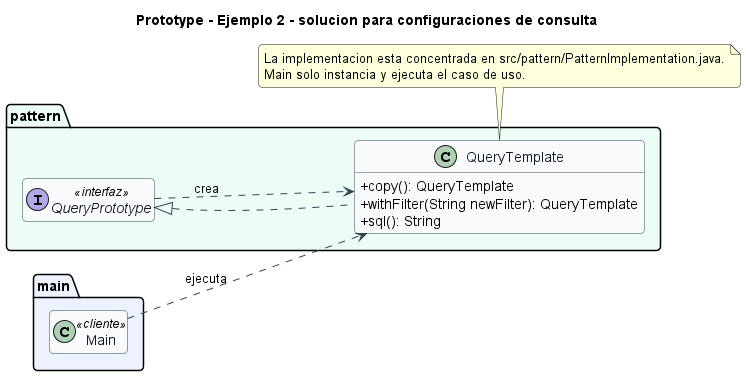

The diagram above was rendered by PlantUML. Its source (embedded in the PNG):
@startuml
title Prototype - Ejemplo 2 - solucion para configuraciones de consulta
left to right direction
skinparam backgroundColor #FFFFFF
skinparam shadowing false
skinparam roundcorner 8
skinparam classAttributeIconSize 0
skinparam class {
  BackgroundColor #F8FAFC
  BorderColor #334155
  ArrowColor #334155
  FontColor #0F172A
}
hide empty members

package "main" #EEF2FF {
  class Main <<cliente>>
}

package "pattern" #ECFDF5 {
  interface QueryPrototype <<interfaz>> {
  }
  class QueryTemplate {
    +copy(): QueryTemplate
    +withFilter(String newFilter): QueryTemplate
    +sql(): String
  }
}

QueryPrototype <|.. QueryTemplate
QueryPrototype ..> QueryTemplate : crea
Main ..> QueryTemplate : ejecuta

note bottom
La implementacion esta concentrada en src/pattern/PatternImplementation.java.
Main solo instancia y ejecuta el caso de uso.
end note
@enduml